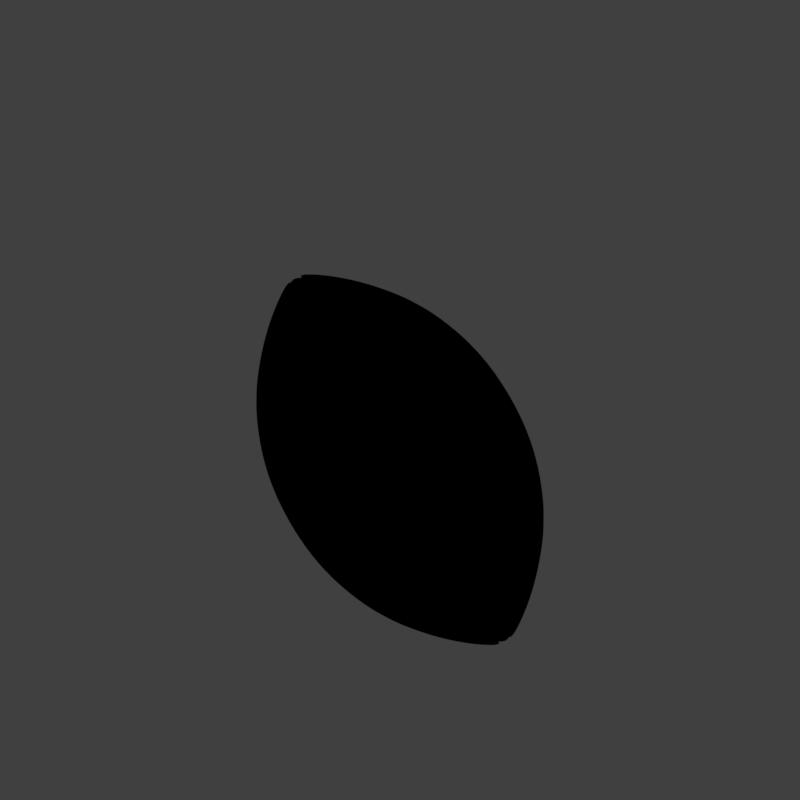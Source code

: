 # Source: ball2_V001.blend  (saved by Blender 2.79.0; exported with 4.5.12 LTS)
import bpy
from mathutils import Matrix  # noqa: F401  (used for matrix-valued properties, if any)

bpy.ops.wm.read_factory_settings(use_empty=True)
scene = bpy.context.scene
scene.name = 'Scene'

# ---- collections
col_collection_1 = bpy.data.collections.new('Collection 1'); scene.collection.children.link(col_collection_1)

# ---- materials (node trees are filled in below, after node groups)
mat_guide = bpy.data.materials.new('guide')
mat_guide.alpha_threshold = 0.0
mat_guide.use_transparent_shadow = False
mat_guide.diffuse_color = (1.0, 0.0, 0.004819, 1.0)
mat_guide.roughness = 0.5
mat_material = bpy.data.materials.new('Material')
mat_material.alpha_threshold = 0.0
mat_material.use_transparent_shadow = False
mat_material.preview_render_type = 'CUBE'
mat_material.diffuse_color = (0.3873, 0.1671, 0.02336, 1.0)
mat_material.specular_color = (0.9959, 1.0, 0.7592)
mat_material.roughness = 0.5
mat_material.specular_intensity = 0.5385
mat_material_001 = bpy.data.materials.new('Material.001')
mat_material_001.alpha_threshold = 0.0
mat_material_001.use_transparent_shadow = False
mat_material_001.roughness = 0.5

# ---- material node trees

# ---- world
world_world = bpy.data.worlds.new('World'); scene.world = world_world
world_world.color = (0.05088, 0.05088, 0.05088)
world_world.use_sun_shadow = False
world_world.sun_shadow_jitter_overblur = 0.0
world_world.cycles.sampling_method = 'MANUAL'
world_world.light_settings.distance = 0.0

# ---- cameras
cam_camera = bpy.data.cameras.new('Camera')
cam_camera.type = 'ORTHO'
cam_camera.sensor_fit = 'HORIZONTAL'
cam_camera.clip_start = 220.0
cam_camera.clip_end = 340.0
cam_camera.lens = 35.0
cam_camera.sensor_width = 1.0
cam_camera.sensor_height = 18.0
cam_camera.ortho_scale = 8.486
cam_camera.shift_x = -0.000345
cam_camera.shift_y = 0.25
cam_camera.dof.focus_distance = 0.0
cam_camera.dof.aperture_fstop = 128.0
cam_camera.dof.aperture_blades = 6

# ---- lights
light_lightdome = bpy.data.lights.new('LightDome', 'SUN')
light_lightdome.transmission_factor = 0.0
light_lightdome.angle = 0.1993
light_lightdome.energy = 0.1
light_lightdome.shadow_buffer_clip_start = 0.5
light_lightdome.shadow_soft_size = 0.1
light_lightdome.shadow_cascade_max_distance = 1000.0
light_fillerlight = bpy.data.lights.new('FillerLight', 'SUN')
light_fillerlight.transmission_factor = 0.0
light_fillerlight.angle = 0.9273
light_fillerlight.energy = 0.5
light_fillerlight.shadow_buffer_clip_start = 0.5
light_fillerlight.shadow_soft_size = 0.5
light_fillerlight.shadow_cascade_max_distance = 1000.0
light_mainlight = bpy.data.lights.new('MainLight', 'SUN')
light_mainlight.transmission_factor = 0.0
light_mainlight.angle = 0.9273
light_mainlight.energy = 1.3
light_mainlight.shadow_buffer_clip_start = 0.5
light_mainlight.shadow_soft_size = 0.5
light_mainlight.shadow_cascade_max_distance = 1000.0

# ---- meshes
me_plane_001 = bpy.data.meshes.new('Plane.001')
me_plane_001.from_pydata([(-2.0, -2.0, 0.0), (2.0, -2.0, 0.0), (-2.0, 2.0, 0.0), (2.0, 2.0, 0.0), (-1.864, 1.864, 0.0), (-1.864, -1.864, 0.0), (1.864, -1.864, 0.0), (1.864, 1.864, 0.0)], [], [(5, 4, 2, 0), (6, 5, 0, 1), (7, 6, 1, 3), (4, 7, 3, 2)])
me_plane_001.materials.append(mat_guide)
me_plane_001.use_remesh_preserve_volume = False
me_plane_001.use_remesh_preserve_attributes = False
me_plane_001.use_mirror_vertex_groups = False
me_plane_001.update()
me_cube_001 = bpy.data.meshes.new('Cube.001')
me_cube_001.from_pydata([(-2.0, -2.0, 0.0), (-2.0, -2.0, 1.633), (-2.0, 2.0, 0.0), (-2.0, 2.0, 1.633), (2.0, -2.0, 0.0), (2.0, -2.0, 1.633), (2.0, 2.0, 0.0), (2.0, 2.0, 1.633)], [], [(0, 1, 3, 2), (2, 3, 7, 6), (6, 7, 5, 4), (4, 5, 1, 0), (2, 6, 4, 0), (7, 3, 1, 5)])
me_cube_001.use_remesh_preserve_volume = False
me_cube_001.use_remesh_preserve_attributes = False
me_cube_001.use_mirror_vertex_groups = False
me_cube_001.update()
me_sphere = bpy.data.meshes.new('Sphere')
me_sphere.from_pydata([(0.01017, -0.01017, -0.0008153), (0.03756, 0.1888, 3.64), (0.07591, 0.3816, 3.493), (0.1137, 0.5714, 3.308), (0.1491, 0.7497, 3.093), (0.1805, 0.9074, 2.834), (0.2054, 1.033, 2.536), (0.2206, 1.109, 2.207), (0.2248, 1.13, 1.868), (0.2206, 1.109, 1.53), (0.2054, 1.033, 1.201), (0.1805, 0.9074, 0.9023), (0.1491, 0.7497, 0.6439), (0.1137, 0.5714, 0.429), (0.07591, 0.3816, 0.2434), (0.03756, 0.1888, 0.09718), (0.07368, 0.1779, 3.64), (0.1489, 0.3595, 3.493), (0.223, 0.5383, 3.308), (0.2925, 0.7062, 3.093), (0.3541, 0.8548, 2.834), (0.4029, 0.9726, 2.536), (0.4327, 1.045, 2.207), (0.441, 1.065, 1.868), (0.4327, 1.045, 1.53), (0.4029, 0.9726, 1.201), (0.3541, 0.8548, 0.9023), (0.2925, 0.7062, 0.6439), (0.223, 0.5383, 0.429), (0.1489, 0.3595, 0.2434), (0.07368, 0.1779, 0.09718), (0.107, 0.1601, 3.64), (0.2162, 0.3235, 3.493), (0.3237, 0.4844, 3.308), (0.4247, 0.6356, 3.093), (0.514, 0.7693, 2.834), (0.5849, 0.8754, 2.536), (0.6282, 0.9401, 2.207), (0.6402, 0.9582, 1.868), (0.6282, 0.9401, 1.53), (0.5849, 0.8754, 1.201), (0.514, 0.7693, 0.9023), (0.4247, 0.6356, 0.6439), (0.3237, 0.4844, 0.429), (0.2162, 0.3235, 0.2434), (0.107, 0.1601, 0.09718), (0.1361, 0.1361, 3.64), (0.2751, 0.2751, 3.493), (0.412, 0.412, 3.308), (0.5405, 0.5405, 3.093), (0.6542, 0.6542, 2.834), (0.7444, 0.7444, 2.536), (0.7995, 0.7995, 2.207), (0.8148, 0.8148, 1.868), (0.7995, 0.7995, 1.53), (0.7444, 0.7444, 1.201), (0.6542, 0.6542, 0.9023), (0.5405, 0.5405, 0.6439), (0.412, 0.412, 0.429), (0.2751, 0.2751, 0.2434), (0.1361, 0.1361, 0.09718), (0.1601, 0.107, 3.64), (0.3235, 0.2162, 3.493), (0.4844, 0.3237, 3.308), (0.6356, 0.4247, 3.093), (0.7693, 0.514, 2.834), (0.8754, 0.5849, 2.536), (0.9401, 0.6282, 2.207), (0.9582, 0.6402, 1.868), (0.9401, 0.6282, 1.53), (0.8754, 0.5849, 1.201), (0.7693, 0.514, 0.9023), (0.6356, 0.4247, 0.6439), (0.4844, 0.3237, 0.429), (0.3235, 0.2162, 0.2434), (0.1601, 0.107, 0.09718), (0.1779, 0.07368, 3.64), (0.3595, 0.1489, 3.493), (0.5383, 0.223, 3.308), (0.7062, 0.2925, 3.093), (0.8548, 0.3541, 2.834), (0.9726, 0.4029, 2.536), (1.045, 0.4327, 2.207), (1.065, 0.441, 1.868), (1.045, 0.4327, 1.53), (0.9726, 0.4029, 1.201), (0.8548, 0.3541, 0.9023), (0.7062, 0.2925, 0.6439), (0.5383, 0.223, 0.429), (0.3595, 0.1489, 0.2434), (0.1779, 0.07368, 0.09718), (0.1888, 0.03756, 3.64), (0.3816, 0.07591, 3.493), (0.5714, 0.1137, 3.308), (0.7497, 0.1491, 3.093), (0.9074, 0.1805, 2.834), (1.033, 0.2054, 2.536), (1.109, 0.2206, 2.207), (1.13, 0.2248, 1.868), (1.109, 0.2206, 1.53), (1.033, 0.2054, 1.201), (0.9074, 0.1805, 0.9023), (0.7497, 0.1491, 0.6439), (0.5714, 0.1137, 0.429), (0.3816, 0.07591, 0.2434), (0.1888, 0.03756, 0.09718), (0.1909, -0.009917, 3.627), (0.3852, -0.00989, 3.478), (0.5753, -0.009858, 3.29), (0.7528, -0.009825, 3.075), (0.9083, -0.009789, 2.817), (1.031, -0.009756, 2.522), (1.104, -0.009731, 2.199), (1.124, -0.00972, 1.868), (1.104, -0.009731, 1.537), (1.031, -0.009756, 1.215), (0.9083, -0.009789, 0.9195), (0.7528, -0.009825, 0.6621), (0.5753, -0.009858, 0.4462), (0.3852, -0.00989, 0.2585), (0.1909, -0.009917, 0.1098), (0.1888, -0.03756, 3.64), (0.3816, -0.07591, 3.493), (0.5714, -0.1137, 3.308), (0.7497, -0.1491, 3.093), (0.9074, -0.1805, 2.834), (1.033, -0.2054, 2.536), (1.109, -0.2206, 2.207), (1.13, -0.2248, 1.868), (1.109, -0.2206, 1.53), (1.033, -0.2054, 1.201), (0.9074, -0.1805, 0.9023), (0.7497, -0.1491, 0.6439), (0.5714, -0.1137, 0.429), (0.3816, -0.07591, 0.2434), (0.1888, -0.03756, 0.09718), (0.1779, -0.07368, 3.64), (0.3595, -0.1489, 3.493), (0.5383, -0.223, 3.308), (0.7062, -0.2925, 3.093), (0.8548, -0.3541, 2.834), (0.9726, -0.4029, 2.536), (1.045, -0.4327, 2.207), (1.065, -0.441, 1.868), (1.045, -0.4327, 1.53), (0.9726, -0.4029, 1.201), (0.8548, -0.3541, 0.9023), (0.7062, -0.2925, 0.6439), (0.5383, -0.223, 0.429), (0.3595, -0.1489, 0.2434), (0.1779, -0.07368, 0.09718), (0.1601, -0.107, 3.64), (0.3235, -0.2162, 3.493), (0.4844, -0.3237, 3.308), (0.6356, -0.4247, 3.093), (0.7693, -0.514, 2.834), (0.8754, -0.5849, 2.536), (0.9401, -0.6282, 2.207), (0.9582, -0.6402, 1.868), (0.9401, -0.6282, 1.53), (0.8754, -0.5849, 1.201), (0.7693, -0.514, 0.9023), (0.6356, -0.4247, 0.6439), (0.4844, -0.3237, 0.429), (0.3235, -0.2162, 0.2434), (0.1601, -0.107, 0.09718), (0.1361, -0.1361, 3.64), (0.2751, -0.2751, 3.493), (0.412, -0.412, 3.308), (0.5405, -0.5405, 3.093), (0.6542, -0.6542, 2.834), (0.7444, -0.7444, 2.536), (0.7995, -0.7995, 2.207), (0.8148, -0.8148, 1.868), (0.7995, -0.7995, 1.53), (0.7444, -0.7444, 1.201), (0.6542, -0.6542, 0.9023), (0.5405, -0.5405, 0.6439), (0.412, -0.412, 0.429), (0.2751, -0.2751, 0.2434), (0.1361, -0.1361, 0.09718), (0.107, -0.1601, 3.64), (0.2162, -0.3235, 3.493), (0.3237, -0.4844, 3.308), (0.4247, -0.6356, 3.093), (0.514, -0.7693, 2.834), (0.5849, -0.8754, 2.536), (0.6282, -0.9401, 2.207), (0.6402, -0.9582, 1.868), (0.6282, -0.9401, 1.53), (0.5849, -0.8754, 1.201), (0.514, -0.7693, 0.9023), (0.4247, -0.6356, 0.6439), (0.3237, -0.4844, 0.429), (0.2162, -0.3235, 0.2434), (0.107, -0.1601, 0.09718), (0.07368, -0.1779, 3.64), (0.1489, -0.3595, 3.493), (0.223, -0.5383, 3.308), (0.2925, -0.7062, 3.093), (0.3541, -0.8548, 2.834), (0.4029, -0.9726, 2.536), (0.4327, -1.045, 2.207), (0.441, -1.065, 1.868), (0.4327, -1.045, 1.53), (0.4029, -0.9726, 1.201), (0.3541, -0.8548, 0.9023), (0.2925, -0.7062, 0.6439), (0.223, -0.5383, 0.429), (0.1489, -0.3595, 0.2434), (0.07368, -0.1779, 0.09718), (0.03756, -0.1888, 3.64), (0.07591, -0.3816, 3.493), (0.1137, -0.5714, 3.308), (0.1491, -0.7497, 3.093), (0.1805, -0.9074, 2.834), (0.2054, -1.033, 2.536), (0.2206, -1.109, 2.207), (0.2248, -1.13, 1.868), (0.2206, -1.109, 1.53), (0.2054, -1.033, 1.201), (0.1805, -0.9074, 0.9023), (0.1491, -0.7497, 0.6439), (0.1137, -0.5714, 0.429), (0.07591, -0.3816, 0.2434), (0.03756, -0.1888, 0.09718), (0.009917, -0.1909, 3.627), (0.00989, -0.3852, 3.478), (0.009858, -0.5753, 3.29), (0.009825, -0.7528, 3.075), (0.009789, -0.9083, 2.817), (0.009756, -1.031, 2.522), (0.009731, -1.104, 2.199), (0.00972, -1.124, 1.868), (0.009731, -1.104, 1.537), (0.009756, -1.031, 1.215), (0.009789, -0.9083, 0.9195), (0.009825, -0.7528, 0.6621), (0.009858, -0.5753, 0.4462), (0.00989, -0.3852, 0.2585), (0.009917, -0.1909, 0.1098), (-0.03756, -0.1888, 3.64), (-0.07591, -0.3816, 3.493), (-0.1137, -0.5714, 3.308), (-0.1491, -0.7497, 3.093), (-0.1805, -0.9074, 2.834), (-0.2054, -1.033, 2.536), (-0.2206, -1.109, 2.207), (-0.2248, -1.13, 1.868), (-0.2206, -1.109, 1.53), (-0.2054, -1.033, 1.201), (-0.1805, -0.9074, 0.9023), (-0.1491, -0.7497, 0.6439), (-0.1137, -0.5714, 0.429), (-0.07591, -0.3816, 0.2434), (-0.03756, -0.1888, 0.09718), (0.01017, -0.01017, 3.738), (-0.07368, -0.1779, 3.64), (-0.1489, -0.3595, 3.493), (-0.223, -0.5383, 3.308), (-0.2925, -0.7062, 3.093), (-0.3541, -0.8548, 2.834), (-0.4029, -0.9726, 2.536), (-0.4327, -1.045, 2.207), (-0.441, -1.065, 1.868), (-0.4327, -1.045, 1.53), (-0.4029, -0.9726, 1.201), (-0.3541, -0.8548, 0.9023), (-0.2925, -0.7062, 0.6439), (-0.223, -0.5383, 0.429), (-0.1489, -0.3595, 0.2434), (-0.07368, -0.1779, 0.09718), (-0.107, -0.1601, 3.64), (-0.2162, -0.3235, 3.493), (-0.3237, -0.4844, 3.308), (-0.4247, -0.6356, 3.093), (-0.514, -0.7693, 2.834), (-0.5849, -0.8754, 2.536), (-0.6282, -0.9401, 2.207), (-0.6402, -0.9582, 1.868), (-0.6282, -0.9401, 1.53), (-0.5849, -0.8754, 1.201), (-0.514, -0.7693, 0.9023), (-0.4247, -0.6356, 0.6439), (-0.3237, -0.4844, 0.429), (-0.2162, -0.3235, 0.2434), (-0.107, -0.1601, 0.09718), (-0.1361, -0.1361, 3.64), (-0.2751, -0.2751, 3.493), (-0.412, -0.412, 3.308), (-0.5405, -0.5405, 3.093), (-0.6542, -0.6542, 2.834), (-0.7444, -0.7444, 2.536), (-0.7995, -0.7995, 2.207), (-0.8148, -0.8148, 1.868), (-0.7995, -0.7995, 1.53), (-0.7444, -0.7444, 1.201), (-0.6542, -0.6542, 0.9023), (-0.5405, -0.5405, 0.6439), (-0.412, -0.412, 0.429), (-0.2751, -0.2751, 0.2434), (-0.1361, -0.1361, 0.09718), (-0.1601, -0.107, 3.64), (-0.3235, -0.2162, 3.493), (-0.4844, -0.3237, 3.308), (-0.6356, -0.4247, 3.093), (-0.7693, -0.514, 2.834), (-0.8754, -0.5849, 2.536), (-0.9401, -0.6282, 2.207), (-0.9582, -0.6402, 1.868), (-0.9401, -0.6282, 1.53), (-0.8754, -0.5849, 1.201), (-0.7693, -0.514, 0.9023), (-0.6356, -0.4247, 0.6439), (-0.4844, -0.3237, 0.429), (-0.3235, -0.2162, 0.2434), (-0.1601, -0.107, 0.09718), (-0.1779, -0.07368, 3.64), (-0.3595, -0.1489, 3.493), (-0.5383, -0.223, 3.308), (-0.7062, -0.2925, 3.093), (-0.8548, -0.3541, 2.834), (-0.9726, -0.4029, 2.536), (-1.045, -0.4327, 2.207), (-1.065, -0.441, 1.868), (-1.045, -0.4327, 1.53), (-0.9726, -0.4029, 1.201), (-0.8548, -0.3541, 0.9023), (-0.7062, -0.2925, 0.6439), (-0.5383, -0.223, 0.429), (-0.3595, -0.1489, 0.2434), (-0.1779, -0.07368, 0.09718), (-0.1888, -0.03756, 3.64), (-0.3816, -0.07591, 3.493), (-0.5714, -0.1137, 3.308), (-0.7497, -0.1491, 3.093), (-0.9074, -0.1805, 2.834), (-1.033, -0.2054, 2.536), (-1.109, -0.2206, 2.207), (-1.13, -0.2248, 1.868), (-1.109, -0.2206, 1.53), (-1.033, -0.2054, 1.201), (-0.9074, -0.1805, 0.9023), (-0.7497, -0.1491, 0.6439), (-0.5714, -0.1137, 0.429), (-0.3816, -0.07591, 0.2434), (-0.1888, -0.03756, 0.09718), (-0.1909, 0.009917, 3.627), (-0.3852, 0.00989, 3.478), (-0.5753, 0.009858, 3.29), (-0.7528, 0.009825, 3.075), (-0.9083, 0.00979, 2.817), (-1.031, 0.009756, 2.522), (-1.104, 0.009731, 2.199), (-1.124, 0.00972, 1.868), (-1.104, 0.009731, 1.537), (-1.031, 0.009756, 1.215), (-0.9083, 0.00979, 0.9195), (-0.7528, 0.009825, 0.6621), (-0.5753, 0.009858, 0.4462), (-0.3852, 0.00989, 0.2585), (-0.1909, 0.009917, 0.1098), (-0.1888, 0.03756, 3.64), (-0.3816, 0.07591, 3.493), (-0.5714, 0.1137, 3.308), (-0.7497, 0.1491, 3.093), (-0.9074, 0.1805, 2.834), (-1.033, 0.2054, 2.536), (-1.109, 0.2206, 2.207), (-1.13, 0.2248, 1.868), (-1.109, 0.2206, 1.53), (-1.033, 0.2054, 1.201), (-0.9074, 0.1805, 0.9023), (-0.7497, 0.1491, 0.6439), (-0.5714, 0.1137, 0.429), (-0.3816, 0.07591, 0.2434), (-0.1888, 0.03756, 0.09718), (-0.1779, 0.07368, 3.64), (-0.3595, 0.1489, 3.493), (-0.5383, 0.223, 3.308), (-0.7062, 0.2925, 3.093), (-0.8548, 0.3541, 2.834), (-0.9726, 0.4029, 2.536), (-1.045, 0.4327, 2.207), (-1.065, 0.441, 1.868), (-1.045, 0.4327, 1.53), (-0.9726, 0.4029, 1.201), (-0.8548, 0.3541, 0.9023), (-0.7062, 0.2925, 0.6439), (-0.5383, 0.223, 0.429), (-0.3595, 0.1489, 0.2434), (-0.1779, 0.07368, 0.09718), (-0.1601, 0.107, 3.64), (-0.3235, 0.2162, 3.493), (-0.4844, 0.3237, 3.308), (-0.6356, 0.4247, 3.093), (-0.7693, 0.514, 2.834), (-0.8754, 0.5849, 2.536), (-0.9401, 0.6282, 2.207), (-0.9582, 0.6402, 1.868), (-0.9401, 0.6282, 1.53), (-0.8754, 0.5849, 1.201), (-0.7693, 0.514, 0.9023), (-0.6356, 0.4247, 0.6439), (-0.4844, 0.3237, 0.429), (-0.3235, 0.2162, 0.2434), (-0.1601, 0.107, 0.09718), (-0.1361, 0.1361, 3.64), (-0.2751, 0.2751, 3.493), (-0.412, 0.412, 3.308), (-0.5405, 0.5405, 3.093), (-0.6542, 0.6542, 2.834), (-0.7444, 0.7444, 2.536), (-0.7995, 0.7995, 2.207), (-0.8148, 0.8148, 1.868), (-0.7995, 0.7995, 1.53), (-0.7444, 0.7444, 1.201), (-0.6542, 0.6542, 0.9023), (-0.5405, 0.5405, 0.6439), (-0.412, 0.412, 0.429), (-0.2751, 0.2751, 0.2434), (-0.1361, 0.1361, 0.09718), (-0.107, 0.1601, 3.64), (-0.2162, 0.3235, 3.493), (-0.3237, 0.4844, 3.308), (-0.4247, 0.6356, 3.093), (-0.514, 0.7693, 2.834), (-0.5849, 0.8754, 2.536), (-0.6282, 0.9401, 2.207), (-0.6402, 0.9582, 1.868), (-0.6282, 0.9401, 1.53), (-0.5849, 0.8754, 1.201), (-0.514, 0.7693, 0.9023), (-0.4247, 0.6356, 0.6439), (-0.3237, 0.4844, 0.429), (-0.2162, 0.3235, 0.2434), (-0.107, 0.1601, 0.09718), (-0.07368, 0.1779, 3.64), (-0.1489, 0.3595, 3.493), (-0.223, 0.5383, 3.308), (-0.2925, 0.7062, 3.093), (-0.3541, 0.8548, 2.834), (-0.4029, 0.9726, 2.536), (-0.4327, 1.045, 2.207), (-0.441, 1.065, 1.868), (-0.4327, 1.045, 1.53), (-0.4029, 0.9726, 1.201), (-0.3541, 0.8548, 0.9023), (-0.2925, 0.7062, 0.6439), (-0.223, 0.5383, 0.429), (-0.1489, 0.3595, 0.2434), (-0.07368, 0.1779, 0.09718), (-0.03756, 0.1888, 3.64), (-0.07591, 0.3816, 3.493), (-0.1137, 0.5714, 3.308), (-0.1491, 0.7497, 3.093), (-0.1805, 0.9074, 2.834), (-0.2054, 1.033, 2.536), (-0.2206, 1.109, 2.207), (-0.2248, 1.13, 1.868), (-0.2206, 1.109, 1.53), (-0.2054, 1.033, 1.201), (-0.1805, 0.9074, 0.9023), (-0.1491, 0.7497, 0.6439), (-0.1137, 0.5714, 0.429), (-0.07591, 0.3816, 0.2434), (-0.03756, 0.1888, 0.09718), (0.009917, 0.1909, 3.627), (0.00989, 0.3852, 3.478), (0.009858, 0.5753, 3.29), (0.009825, 0.7528, 3.075), (0.00979, 0.9083, 2.817), (0.009756, 1.031, 2.522), (0.009731, 1.104, 2.199), (0.00972, 1.124, 1.868), (0.009731, 1.104, 1.537), (0.009756, 1.031, 1.215), (0.00979, 0.9083, 0.9195), (0.009825, 0.7528, 0.6621), (0.009858, 0.5753, 0.4462), (0.00989, 0.3852, 0.2585), (0.009917, 0.1909, 0.1098), (0.1648, 0.8286, 2.964), (0.3233, 0.7805, 2.964), (0.4694, 0.7024, 2.964), (0.5974, 0.5974, 2.964), (0.7024, 0.4694, 2.964), (0.7805, 0.3233, 2.964), (0.8286, 0.1648, 2.964), (0.8305, -0.009805, 2.946), (0.8286, -0.1648, 2.964), (0.7805, -0.3233, 2.964), (0.7024, -0.4694, 2.964), (0.5974, -0.5974, 2.964), (0.4694, -0.7024, 2.964), (0.3233, -0.7805, 2.964), (0.1648, -0.8286, 2.964), (0.009805, -0.8305, 2.946), (-0.1648, -0.8286, 2.964), (-0.3233, -0.7805, 2.964), (-0.4694, -0.7024, 2.964), (-0.5974, -0.5974, 2.964), (-0.7024, -0.4694, 2.964), (-0.7805, -0.3233, 2.964), (-0.8286, -0.1648, 2.964), (-0.8305, 0.009805, 2.946), (-0.8286, 0.1648, 2.964), (-0.7805, 0.3233, 2.964), (-0.7024, 0.4694, 2.964), (-0.5974, 0.5974, 2.964), (-0.4694, 0.7024, 2.964), (-0.3233, 0.7805, 2.964), (-0.1648, 0.8286, 2.964), (0.009805, 0.8305, 2.946), (0.1648, 0.8286, 0.7731), (0.3233, 0.7805, 0.7731), (0.4694, 0.7024, 0.7731), (0.5974, 0.5974, 0.7731), (0.7024, 0.4694, 0.7731), (0.7805, 0.3233, 0.7731), (0.8286, 0.1648, 0.7731), (0.8305, -0.009805, 0.7912), (0.8286, -0.1648, 0.7731), (0.7805, -0.3233, 0.7731), (0.7024, -0.4694, 0.7731), (0.5974, -0.5974, 0.7731), (0.4694, -0.7024, 0.7731), (0.3233, -0.7805, 0.7731), (0.1648, -0.8286, 0.7731), (0.009805, -0.8305, 0.7912), (-0.1648, -0.8286, 0.7731), (-0.3233, -0.7805, 0.7731), (-0.4694, -0.7024, 0.7731), (-0.5974, -0.5974, 0.7731), (-0.7024, -0.4694, 0.7731), (-0.7805, -0.3233, 0.7731), (-0.8286, -0.1648, 0.7731), (-0.8305, 0.009805, 0.7912), (-0.8286, 0.1648, 0.7731), (-0.7805, 0.3233, 0.7731), (-0.7024, 0.4694, 0.7731), (-0.5974, 0.5974, 0.7731), (-0.4694, 0.7024, 0.7731), (-0.3233, 0.7805, 0.7731), (-0.1648, 0.8286, 0.7731), (0.009805, 0.8305, 0.7912), (0.1909, 0.009917, 3.627), (0.3852, 0.00989, 3.478), (0.5753, 0.009858, 3.29), (0.7528, 0.009825, 3.075), (0.8305, 0.009805, 2.946), (0.9083, 0.009789, 2.817), (1.031, 0.009756, 2.522), (1.104, 0.009731, 2.199), (1.124, 0.00972, 1.868), (1.104, 0.009731, 1.537), (1.031, 0.009756, 1.215), (0.9083, 0.009789, 0.9195), (0.8305, 0.009805, 0.7912), (0.7528, 0.009825, 0.6621), (0.5753, 0.009858, 0.4462), (0.3852, 0.00989, 0.2585), (0.1909, 0.009917, 0.1098), (-0.009917, -0.1909, 3.627), (-0.00989, -0.3852, 3.478), (-0.009858, -0.5753, 3.29), (-0.009825, -0.7528, 3.075), (-0.009805, -0.8305, 2.946), (-0.009789, -0.9083, 2.817), (-0.009756, -1.031, 2.522), (-0.009731, -1.104, 2.199), (-0.00972, -1.124, 1.868), (-0.009731, -1.104, 1.537), (-0.009756, -1.031, 1.215), (-0.009789, -0.9083, 0.9195), (-0.009805, -0.8305, 0.7912), (-0.009825, -0.7528, 0.6621), (-0.009858, -0.5753, 0.4462), (-0.00989, -0.3852, 0.2585), (-0.009917, -0.1909, 0.1098), (0.01017, 0.01016, 3.738), (0.01017, 0.01017, -0.0008153), (0.1728, -4.879e-09, 3.458), (0.3493, 2e-09, 3.327), (0.523, 9.451e-09, 3.16), (0.6862, 3.09e-09, 2.967), (0.7583, -3.918e-09, 2.852), (0.8305, -1.093e-08, 2.736), (0.945, 5.08e-08, 2.468), (1.015, -7.083e-08, 2.172), (1.034, -5.433e-08, 1.868), (1.015, -7.083e-08, 1.564), (0.945, 9.653e-08, 1.269), (0.8305, -1.093e-08, 1.001), (0.7583, -3.918e-09, 0.8852), (0.6862, 3.09e-09, 0.7693), (0.523, -1.86e-08, 0.5763), (0.3493, 1.56e-08, 0.4097), (0.1728, 1.162e-08, 0.2785), (-0.009917, 0.1909, 3.627), (-0.00989, 0.3852, 3.478), (-0.009858, 0.5753, 3.29), (-0.009825, 0.7528, 3.075), (-0.009805, 0.8305, 2.946), (-0.009789, 0.9083, 2.817), (-0.009756, 1.031, 2.522), (-0.00973, 1.104, 2.199), (-0.00972, 1.124, 1.868), (-0.00973, 1.104, 1.537), (-0.009756, 1.031, 1.215), (-0.009789, 0.9083, 0.9195), (-0.009805, 0.8305, 0.7912), (-0.009825, 0.7528, 0.6621), (-0.009858, 0.5753, 0.4462), (-0.00989, 0.3852, 0.2585), (-0.009917, 0.1909, 0.1098), (-0.01017, 0.01016, 3.738), (-0.01017, 0.01017, -0.0008153), (-0.1909, -0.009917, 3.627), (-0.3852, -0.00989, 3.478), (-0.5753, -0.009858, 3.29), (-0.7528, -0.009825, 3.075), (-0.8305, -0.009805, 2.946), (-0.9083, -0.009789, 2.817), (-1.031, -0.009756, 2.522), (-1.104, -0.00973, 2.199), (-1.124, -0.00972, 1.868), (-1.104, -0.00973, 1.537), (-1.031, -0.009756, 1.215), (-0.9083, -0.009789, 0.9195), (-0.8305, -0.009805, 0.7912), (-0.7528, -0.009825, 0.6621), (-0.5753, -0.009858, 0.4462), (-0.3852, -0.00989, 0.2585), (-0.1909, -0.009917, 0.1098), (4.601e-08, 0.1728, 3.458), (8.1e-08, 0.3493, 3.327), (1.077e-07, 0.523, 3.16), (1.505e-07, 0.6862, 2.967), (2.104e-07, 0.7583, 2.852), (2.703e-07, 0.8305, 2.736), (6.047e-08, 0.945, 2.468), (2.602e-07, 1.015, 2.172), (2.756e-07, 1.034, 1.868), (2.602e-07, 1.015, 1.564), (6.047e-08, 0.945, 1.269), (2.703e-07, 0.8305, 1.001), (2.104e-07, 0.7583, 0.8852), (1.505e-07, 0.6862, 0.7693), (1.217e-07, 0.523, 0.5763), (8.1e-08, 0.3493, 0.4097), (2.621e-08, 0.1728, 0.2785), (-9.293e-08, -2.65e-07, 3.555), (-0.01017, -0.01017, -0.0008153), (6.409e-09, -0.1728, 3.458), (4.7e-08, -0.3493, 3.327), (3.05e-08, -0.523, 3.16), (-2.305e-08, -0.6862, 2.967), (-5.499e-08, -0.7583, 2.852), (-8.692e-08, -0.8305, 2.736), (6.047e-08, -0.945, 2.468), (-9.443e-08, -1.015, 2.172), (-1.098e-07, -1.034, 1.868), (-9.443e-08, -1.015, 1.564), (6.047e-08, -0.945, 1.269), (-8.692e-08, -0.8305, 1.001), (-5.499e-08, -0.7583, 0.8852), (-2.305e-08, -0.6862, 0.7693), (-4.567e-09, -0.523, 0.5763), (1.3e-08, -0.3493, 0.4097), (1.631e-08, -0.1728, 0.2785), (-0.1728, 8.321e-09, 3.458), (-0.3493, 3.6e-08, 3.327), (-0.523, 3.751e-08, 3.16), (-0.6862, 1.332e-07, 2.967), (-0.7583, 1.579e-07, 2.852), (-0.8305, 1.826e-07, 2.736), (-0.945, 5.074e-09, 2.468), (-1.015, 2.376e-07, 2.172), (-1.034, 1.923e-07, 1.868), (-1.015, 2.376e-07, 1.564), (-0.945, 5.074e-09, 1.269), (-0.8305, 1.826e-07, 1.001), (-0.7583, 1.579e-07, 0.8852), (-0.6862, 1.332e-07, 0.7693), (-0.523, 5.855e-08, 0.5763), (-0.3493, 6.32e-08, 0.4097), (-0.1728, 5.021e-09, 0.2785), (-0.01017, -0.01017, 3.738), (1.52e-08, -3.946e-09, 0.1812)], [], [(479, 478, 12, 13), (472, 471, 5, 6), (480, 479, 13, 14), (473, 472, 6, 7), (481, 480, 14, 15), (474, 473, 7, 8), (467, 580, 1), (581, 481, 15), (475, 474, 8, 9), (468, 467, 1, 2), (476, 475, 9, 10), (469, 468, 2, 3), (477, 476, 10, 11), (470, 469, 3, 4), (545, 477, 11, 514), (513, 470, 4, 482), (4, 3, 18, 19), (514, 11, 26, 515), (482, 4, 19, 483), (13, 12, 27, 28), (6, 5, 20, 21), (14, 13, 28, 29), (7, 6, 21, 22), (15, 14, 29, 30), (8, 7, 22, 23), (1, 580, 16), (581, 15, 30), (9, 8, 23, 24), (2, 1, 16, 17), (10, 9, 24, 25), (3, 2, 17, 18), (11, 10, 25, 26), (23, 22, 37, 38), (16, 580, 31), (581, 30, 45), (24, 23, 38, 39), (17, 16, 31, 32), (25, 24, 39, 40), (18, 17, 32, 33), (26, 25, 40, 41), (19, 18, 33, 34), (515, 26, 41, 516), (483, 19, 34, 484), (28, 27, 42, 43), (21, 20, 35, 36), (29, 28, 43, 44), (22, 21, 36, 37), (30, 29, 44, 45), (516, 41, 56, 517), (484, 34, 49, 485), (43, 42, 57, 58), (36, 35, 50, 51), (44, 43, 58, 59), (37, 36, 51, 52), (45, 44, 59, 60), (38, 37, 52, 53), (31, 580, 46), (581, 45, 60), (39, 38, 53, 54), (32, 31, 46, 47), (40, 39, 54, 55), (33, 32, 47, 48), (41, 40, 55, 56), (34, 33, 48, 49), (581, 60, 75), (54, 53, 68, 69), (47, 46, 61, 62), (55, 54, 69, 70), (48, 47, 62, 63), (56, 55, 70, 71), (49, 48, 63, 64), (517, 56, 71, 518), (485, 49, 64, 486), (58, 57, 72, 73), (51, 50, 65, 66), (59, 58, 73, 74), (52, 51, 66, 67), (60, 59, 74, 75), (53, 52, 67, 68), (46, 580, 61), (73, 72, 87, 88), (66, 65, 80, 81), (74, 73, 88, 89), (67, 66, 81, 82), (75, 74, 89, 90), (68, 67, 82, 83), (61, 580, 76), (581, 75, 90), (69, 68, 83, 84), (62, 61, 76, 77), (70, 69, 84, 85), (63, 62, 77, 78), (71, 70, 85, 86), (64, 63, 78, 79), (518, 71, 86, 519), (486, 64, 79, 487), (77, 76, 91, 92), (85, 84, 99, 100), (78, 77, 92, 93), (86, 85, 100, 101), (79, 78, 93, 94), (519, 86, 101, 520), (487, 79, 94, 488), (88, 87, 102, 103), (81, 80, 95, 96), (89, 88, 103, 104), (82, 81, 96, 97), (90, 89, 104, 105), (83, 82, 97, 98), (76, 580, 91), (581, 90, 105), (84, 83, 98, 99), (96, 95, 551, 552), (104, 103, 560, 561), (97, 96, 552, 553), (105, 104, 561, 562), (98, 97, 553, 554), (91, 580, 546), (581, 105, 562), (99, 98, 554, 555), (92, 91, 546, 547), (100, 99, 555, 556), (93, 92, 547, 548), (101, 100, 556, 557), (94, 93, 548, 549), (520, 101, 557, 558), (488, 94, 549, 550), (103, 102, 559, 560), (115, 114, 129, 130), (108, 107, 122, 123), (116, 115, 130, 131), (109, 108, 123, 124), (521, 116, 131, 522), (489, 109, 124, 490), (118, 117, 132, 133), (111, 110, 125, 126), (119, 118, 133, 134), (112, 111, 126, 127), (120, 119, 134, 135), (113, 112, 127, 128), (106, 256, 121), (0, 120, 135), (114, 113, 128, 129), (107, 106, 121, 122), (134, 133, 148, 149), (127, 126, 141, 142), (135, 134, 149, 150), (128, 127, 142, 143), (121, 256, 136), (0, 135, 150), (129, 128, 143, 144), (122, 121, 136, 137), (130, 129, 144, 145), (123, 122, 137, 138), (131, 130, 145, 146), (124, 123, 138, 139), (522, 131, 146, 523), (490, 124, 139, 491), (133, 132, 147, 148), (126, 125, 140, 141), (138, 137, 152, 153), (146, 145, 160, 161), (139, 138, 153, 154), (523, 146, 161, 524), (491, 139, 154, 492), (148, 147, 162, 163), (141, 140, 155, 156), (149, 148, 163, 164), (142, 141, 156, 157), (150, 149, 164, 165), (143, 142, 157, 158), (136, 256, 151), (0, 150, 165), (144, 143, 158, 159), (137, 136, 151, 152), (145, 144, 159, 160), (157, 156, 171, 172), (165, 164, 179, 180), (158, 157, 172, 173), (151, 256, 166), (0, 165, 180), (159, 158, 173, 174), (152, 151, 166, 167), (160, 159, 174, 175), (153, 152, 167, 168), (161, 160, 175, 176), (154, 153, 168, 169), (524, 161, 176, 525), (492, 154, 169, 493), (163, 162, 177, 178), (156, 155, 170, 171), (164, 163, 178, 179), (176, 175, 190, 191), (169, 168, 183, 184), (525, 176, 191, 526), (493, 169, 184, 494), (178, 177, 192, 193), (171, 170, 185, 186), (179, 178, 193, 194), (172, 171, 186, 187), (180, 179, 194, 195), (173, 172, 187, 188), (166, 256, 181), (0, 180, 195), (174, 173, 188, 189), (167, 166, 181, 182), (175, 174, 189, 190), (168, 167, 182, 183), (195, 194, 209, 210), (188, 187, 202, 203), (181, 256, 196), (0, 195, 210), (189, 188, 203, 204), (182, 181, 196, 197), (190, 189, 204, 205), (183, 182, 197, 198), (191, 190, 205, 206), (184, 183, 198, 199), (526, 191, 206, 527), (494, 184, 199, 495), (193, 192, 207, 208), (186, 185, 200, 201), (194, 193, 208, 209), (187, 186, 201, 202), (527, 206, 221, 528), (495, 199, 214, 496), (208, 207, 222, 223), (201, 200, 215, 216), (209, 208, 223, 224), (202, 201, 216, 217), (210, 209, 224, 225), (203, 202, 217, 218), (196, 256, 211), (0, 210, 225), (204, 203, 218, 219), (197, 196, 211, 212), (205, 204, 219, 220), (198, 197, 212, 213), (206, 205, 220, 221), (199, 198, 213, 214), (211, 256, 226), (0, 225, 240), (219, 218, 233, 234), (212, 211, 226, 227), (220, 219, 234, 235), (213, 212, 227, 228), (221, 220, 235, 236), (214, 213, 228, 229), (528, 221, 236, 529), (496, 214, 229, 497), (223, 222, 237, 238), (216, 215, 230, 231), (224, 223, 238, 239), (217, 216, 231, 232), (225, 224, 239, 240), (218, 217, 232, 233), (567, 566, 244, 498), (577, 576, 252, 253), (569, 568, 245, 246), (578, 577, 253, 254), (570, 569, 246, 247), (579, 578, 254, 255), (571, 570, 247, 248), (563, 688, 241), (653, 579, 255), (572, 571, 248, 249), (564, 563, 241, 242), (573, 572, 249, 250), (565, 564, 242, 243), (574, 573, 250, 251), (566, 565, 243, 244), (575, 574, 251, 530), (249, 248, 264, 265), (242, 241, 257, 258), (250, 249, 265, 266), (243, 242, 258, 259), (251, 250, 266, 267), (244, 243, 259, 260), (530, 251, 267, 531), (498, 244, 260, 499), (253, 252, 268, 269), (246, 245, 261, 262), (254, 253, 269, 270), (247, 246, 262, 263), (255, 254, 270, 271), (248, 247, 263, 264), (241, 688, 257), (653, 255, 271), (269, 268, 283, 284), (262, 261, 276, 277), (270, 269, 284, 285), (263, 262, 277, 278), (271, 270, 285, 286), (264, 263, 278, 279), (257, 688, 272), (653, 271, 286), (265, 264, 279, 280), (258, 257, 272, 273), (266, 265, 280, 281), (259, 258, 273, 274), (267, 266, 281, 282), (260, 259, 274, 275), (531, 267, 282, 532), (499, 260, 275, 500), (273, 272, 287, 288), (281, 280, 295, 296), (274, 273, 288, 289), (282, 281, 296, 297), (275, 274, 289, 290), (532, 282, 297, 533), (500, 275, 290, 501), (284, 283, 298, 299), (277, 276, 291, 292), (285, 284, 299, 300), (278, 277, 292, 293), (286, 285, 300, 301), (279, 278, 293, 294), (272, 688, 287), (653, 286, 301), (280, 279, 294, 295), (292, 291, 306, 307), (300, 299, 314, 315), (293, 292, 307, 308), (301, 300, 315, 316), (294, 293, 308, 309), (287, 688, 302), (653, 301, 316), (295, 294, 309, 310), (288, 287, 302, 303), (296, 295, 310, 311), (289, 288, 303, 304), (297, 296, 311, 312), (290, 289, 304, 305), (533, 297, 312, 534), (501, 290, 305, 502), (299, 298, 313, 314), (311, 310, 325, 326), (304, 303, 318, 319), (312, 311, 326, 327), (305, 304, 319, 320), (534, 312, 327, 535), (502, 305, 320, 503), (314, 313, 328, 329), (307, 306, 321, 322), (315, 314, 329, 330), (308, 307, 322, 323), (316, 315, 330, 331), (309, 308, 323, 324), (302, 688, 317), (653, 316, 331), (310, 309, 324, 325), (303, 302, 317, 318), (330, 329, 344, 345), (323, 322, 337, 338), (331, 330, 345, 346), (324, 323, 338, 339), (317, 688, 332), (653, 331, 346), (325, 324, 339, 340), (318, 317, 332, 333), (326, 325, 340, 341), (319, 318, 333, 334), (327, 326, 341, 342), (320, 319, 334, 335), (535, 327, 342, 536), (503, 320, 335, 504), (329, 328, 343, 344), (322, 321, 336, 337), (342, 341, 628, 629), (335, 334, 620, 621), (536, 342, 629, 630), (504, 335, 621, 622), (344, 343, 631, 632), (337, 336, 623, 624), (345, 344, 632, 633), (338, 337, 624, 625), (346, 345, 633, 634), (339, 338, 625, 626), (332, 688, 618), (653, 346, 634), (340, 339, 626, 627), (333, 332, 618, 619), (341, 340, 627, 628), (334, 333, 619, 620), (361, 360, 375, 376), (354, 353, 368, 369), (347, 616, 362), (617, 361, 376), (355, 354, 369, 370), (348, 347, 362, 363), (356, 355, 370, 371), (349, 348, 363, 364), (357, 356, 371, 372), (350, 349, 364, 365), (537, 357, 372, 538), (505, 350, 365, 506), (359, 358, 373, 374), (352, 351, 366, 367), (360, 359, 374, 375), (353, 352, 367, 368), (365, 364, 379, 380), (538, 372, 387, 539), (506, 365, 380, 507), (374, 373, 388, 389), (367, 366, 381, 382), (375, 374, 389, 390), (368, 367, 382, 383), (376, 375, 390, 391), (369, 368, 383, 384), (362, 616, 377), (617, 376, 391), (370, 369, 384, 385), (363, 362, 377, 378), (371, 370, 385, 386), (364, 363, 378, 379), (372, 371, 386, 387), (384, 383, 398, 399), (377, 616, 392), (617, 391, 406), (385, 384, 399, 400), (378, 377, 392, 393), (386, 385, 400, 401), (379, 378, 393, 394), (387, 386, 401, 402), (380, 379, 394, 395), (539, 387, 402, 540), (507, 380, 395, 508), (389, 388, 403, 404), (382, 381, 396, 397), (390, 389, 404, 405), (383, 382, 397, 398), (391, 390, 405, 406), (540, 402, 417, 541), (508, 395, 410, 509), (404, 403, 418, 419), (397, 396, 411, 412), (405, 404, 419, 420), (398, 397, 412, 413), (406, 405, 420, 421), (399, 398, 413, 414), (392, 616, 407), (617, 406, 421), (400, 399, 414, 415), (393, 392, 407, 408), (401, 400, 415, 416), (394, 393, 408, 409), (402, 401, 416, 417), (395, 394, 409, 410), (407, 616, 422), (617, 421, 436), (415, 414, 429, 430), (408, 407, 422, 423), (416, 415, 430, 431), (409, 408, 423, 424), (417, 416, 431, 432), (410, 409, 424, 425), (541, 417, 432, 542), (509, 410, 425, 510), (419, 418, 433, 434), (412, 411, 426, 427), (420, 419, 434, 435), (413, 412, 427, 428), (421, 420, 435, 436), (414, 413, 428, 429), (510, 425, 440, 511), (434, 433, 448, 449), (427, 426, 441, 442), (435, 434, 449, 450), (428, 427, 442, 443), (436, 435, 450, 451), (429, 428, 443, 444), (422, 616, 437), (617, 436, 451), (430, 429, 444, 445), (423, 422, 437, 438), (431, 430, 445, 446), (424, 423, 438, 439), (432, 431, 446, 447), (425, 424, 439, 440), (542, 432, 447, 543), (445, 444, 459, 460), (438, 437, 452, 453), (446, 445, 460, 461), (439, 438, 453, 454), (447, 446, 461, 462), (440, 439, 454, 455), (543, 447, 462, 544), (511, 440, 455, 512), (449, 448, 463, 464), (442, 441, 456, 457), (450, 449, 464, 465), (443, 442, 457, 458), (451, 450, 465, 466), (444, 443, 458, 459), (437, 616, 452), (617, 451, 466), (464, 463, 612, 613), (457, 456, 604, 605), (465, 464, 613, 614), (458, 457, 605, 606), (466, 465, 614, 615), (459, 458, 606, 607), (452, 616, 599), (617, 466, 615), (460, 459, 607, 608), (453, 452, 599, 600), (461, 460, 608, 609), (454, 453, 600, 601), (462, 461, 609, 610), (455, 454, 601, 602), (544, 462, 610, 611), (512, 455, 602, 603), (456, 512, 603, 604), (441, 511, 512, 456), (426, 510, 511, 441), (411, 509, 510, 426), (396, 508, 509, 411), (381, 507, 508, 396), (366, 506, 507, 381), (351, 505, 506, 366), (336, 504, 622, 623), (321, 503, 504, 336), (306, 502, 503, 321), (291, 501, 502, 306), (276, 500, 501, 291), (261, 499, 500, 276), (245, 498, 499, 261), (568, 567, 498, 245), (215, 496, 497, 230), (200, 495, 496, 215), (185, 494, 495, 200), (170, 493, 494, 185), (155, 492, 493, 170), (140, 491, 492, 155), (125, 490, 491, 140), (110, 489, 490, 125), (95, 488, 550, 551), (80, 487, 488, 95), (65, 486, 487, 80), (50, 485, 486, 65), (35, 484, 485, 50), (20, 483, 484, 35), (5, 482, 483, 20), (471, 513, 482, 5), (463, 544, 611, 612), (448, 543, 544, 463), (433, 542, 543, 448), (418, 541, 542, 433), (403, 540, 541, 418), (388, 539, 540, 403), (373, 538, 539, 388), (358, 537, 538, 373), (343, 536, 630, 631), (328, 535, 536, 343), (313, 534, 535, 328), (298, 533, 534, 313), (283, 532, 533, 298), (268, 531, 532, 283), (252, 530, 531, 268), (576, 575, 530, 252), (222, 528, 529, 237), (207, 527, 528, 222), (192, 526, 527, 207), (177, 525, 526, 192), (162, 524, 525, 177), (147, 523, 524, 162), (132, 522, 523, 147), (117, 521, 522, 132), (102, 520, 558, 559), (87, 519, 520, 102), (72, 518, 519, 87), (57, 517, 518, 72), (42, 516, 517, 57), (27, 515, 516, 42), (12, 514, 515, 27), (478, 545, 514, 12), (106, 107, 583, 582), (107, 108, 584, 583), (108, 109, 585, 584), (489, 110, 587, 586), (110, 111, 588, 587), (111, 112, 589, 588), (112, 113, 590, 589), (113, 114, 591, 590), (114, 115, 592, 591), (115, 116, 593, 592), (521, 117, 595, 594), (117, 118, 596, 595), (118, 119, 597, 596), (119, 120, 598, 597), (227, 226, 654, 655), (228, 227, 655, 656), (229, 228, 656, 657), (230, 497, 658, 659), (231, 230, 659, 660), (232, 231, 660, 661), (233, 232, 661, 662), (234, 233, 662, 663), (235, 234, 663, 664), (236, 235, 664, 665), (237, 529, 666, 667), (238, 237, 667, 668), (239, 238, 668, 669), (240, 239, 669, 670), (256, 106, 582, 652), (120, 0, 689, 598), (226, 256, 652, 654), (0, 240, 670, 689), (109, 489, 586, 585), (497, 229, 657, 658), (116, 521, 594, 593), (529, 236, 665, 666), (547, 546, 582, 583), (548, 547, 583, 584), (549, 548, 584, 585), (551, 550, 586, 587), (552, 551, 587, 588), (553, 552, 588, 589), (554, 553, 589, 590), (555, 554, 590, 591), (556, 555, 591, 592), (557, 556, 592, 593), (559, 558, 594, 595), (560, 559, 595, 596), (561, 560, 596, 597), (562, 561, 597, 598), (467, 468, 636, 635), (468, 469, 637, 636), (469, 470, 638, 637), (513, 471, 640, 639), (471, 472, 641, 640), (472, 473, 642, 641), (473, 474, 643, 642), (474, 475, 644, 643), (475, 476, 645, 644), (476, 477, 646, 645), (545, 478, 648, 647), (478, 479, 649, 648), (479, 480, 650, 649), (480, 481, 651, 650), (580, 467, 635, 652), (481, 581, 689, 651), (546, 580, 652, 582), (581, 562, 598, 689), (550, 549, 585, 586), (470, 513, 639, 638), (558, 557, 593, 594), (477, 545, 647, 646), (347, 348, 672, 671), (348, 349, 673, 672), (349, 350, 674, 673), (505, 351, 676, 675), (351, 352, 677, 676), (352, 353, 678, 677), (353, 354, 679, 678), (354, 355, 680, 679), (355, 356, 681, 680), (356, 357, 682, 681), (537, 358, 684, 683), (358, 359, 685, 684), (359, 360, 686, 685), (360, 361, 687, 686), (600, 599, 635, 636), (601, 600, 636, 637), (602, 601, 637, 638), (604, 603, 639, 640), (605, 604, 640, 641), (606, 605, 641, 642), (607, 606, 642, 643), (608, 607, 643, 644), (609, 608, 644, 645), (610, 609, 645, 646), (612, 611, 647, 648), (613, 612, 648, 649), (614, 613, 649, 650), (615, 614, 650, 651), (599, 616, 652, 635), (617, 615, 651, 689), (616, 347, 671, 652), (361, 617, 689, 687), (350, 505, 675, 674), (603, 602, 638, 639), (357, 537, 683, 682), (611, 610, 646, 647), (563, 564, 655, 654), (564, 565, 656, 655), (565, 566, 657, 656), (567, 568, 659, 658), (568, 569, 660, 659), (569, 570, 661, 660), (570, 571, 662, 661), (571, 572, 663, 662), (572, 573, 664, 663), (573, 574, 665, 664), (575, 576, 667, 666), (576, 577, 668, 667), (577, 578, 669, 668), (578, 579, 670, 669), (619, 618, 671, 672), (620, 619, 672, 673), (621, 620, 673, 674), (623, 622, 675, 676), (624, 623, 676, 677), (625, 624, 677, 678), (626, 625, 678, 679), (627, 626, 679, 680), (628, 627, 680, 681), (629, 628, 681, 682), (631, 630, 683, 684), (632, 631, 684, 685), (633, 632, 685, 686), (634, 633, 686, 687), (688, 563, 654, 652), (579, 653, 689, 670), (618, 688, 652, 671), (653, 634, 687, 689), (566, 567, 658, 657), (622, 621, 674, 675), (574, 575, 666, 665), (630, 629, 682, 683)])
me_sphere.polygons.foreach_set('use_smooth', [True] * 720)
me_sphere.polygons.foreach_set('material_index', [1, 0, 0, 0, 0, 0, 0, 0, 0, 0, 0, 0, 0, 1, 0, 1, 1, 0, 1, 1, 0, 0, 0, 0, 0, 0, 0, 0, 0, 0, 0, 0, 0, 0, 0, 0, 0, 0, 0, 0, 1, 0, 1, 1, 0, 0, 0, 0, 0, 1, 1, 0, 0, 0, 0, 0, 0, 0, 0, 0, 0, 0, 0, 1, 0, 0, 0, 0, 0, 0, 1, 0, 1, 1, 0, 0, 0, 0, 0, 0, 1, 0, 0, 0, 0, 0, 0, 0, 0, 0, 0, 0, 0, 1, 0, 1, 0, 0, 0, 0, 1, 0, 1, 1, 0, 0, 0, 0, 0, 0, 0, 0, 0, 0, 0, 0, 0, 0, 0, 0, 0, 0, 0, 0, 1, 0, 1, 1, 0, 0, 0, 1, 0, 1, 1, 0, 0, 0, 0, 0, 0, 0, 0, 0, 0, 0, 0, 0, 0, 0, 0, 0, 0, 0, 0, 1, 0, 1, 1, 0, 0, 0, 1, 0, 1, 1, 0, 0, 0, 0, 0, 0, 0, 0, 0, 0, 0, 0, 0, 0, 0, 0, 0, 0, 0, 0, 1, 0, 1, 1, 0, 0, 0, 1, 0, 1, 1, 0, 0, 0, 0, 0, 0, 0, 0, 0, 0, 0, 0, 0, 0, 0, 0, 0, 0, 0, 0, 1, 0, 1, 1, 0, 0, 0, 0, 1, 1, 0, 0, 0, 0, 0, 0, 0, 0, 0, 0, 0, 0, 1, 0, 0, 0, 0, 0, 0, 0, 1, 0, 1, 1, 0, 0, 0, 0, 0, 1, 1, 0, 0, 0, 0, 0, 0, 0, 0, 0, 0, 0, 0, 1, 0, 0, 0, 0, 0, 0, 1, 0, 1, 1, 0, 0, 0, 0, 0, 0, 0, 1, 0, 0, 0, 0, 0, 0, 0, 0, 0, 0, 0, 0, 1, 0, 1, 0, 0, 0, 0, 1, 0, 1, 1, 0, 0, 0, 0, 0, 0, 0, 0, 0, 0, 0, 0, 0, 0, 0, 0, 0, 0, 0, 0, 1, 0, 1, 1, 0, 0, 0, 1, 0, 1, 1, 0, 0, 0, 0, 0, 0, 0, 0, 0, 0, 0, 0, 0, 0, 0, 0, 0, 0, 0, 0, 1, 0, 1, 1, 0, 0, 1, 0, 1, 1, 0, 0, 0, 0, 0, 0, 0, 0, 0, 0, 0, 0, 0, 0, 0, 0, 0, 0, 0, 0, 1, 0, 1, 1, 0, 0, 0, 1, 0, 1, 1, 0, 0, 0, 0, 0, 0, 0, 0, 0, 0, 0, 0, 0, 0, 0, 0, 0, 0, 0, 0, 1, 0, 1, 1, 0, 0, 0, 0, 0, 1, 1, 0, 0, 0, 0, 0, 0, 0, 0, 0, 0, 0, 0, 1, 0, 0, 0, 0, 0, 0, 0, 1, 0, 1, 1, 0, 0, 0, 0, 0, 1, 1, 0, 0, 0, 0, 0, 0, 0, 0, 0, 0, 0, 0, 1, 0, 0, 0, 0, 0, 0, 1, 0, 1, 1, 0, 0, 0, 0, 0, 0, 0, 1, 0, 0, 0, 0, 0, 0, 0, 0, 0, 0, 0, 0, 1, 0, 1, 0, 0, 0, 0, 0, 0, 0, 0, 0, 0, 0, 0, 0, 0, 0, 0, 0, 0, 0, 0, 0, 0, 0, 0, 0, 0, 0, 0, 0, 0, 0, 0, 1, 1, 1, 1, 1, 1, 1, 1, 1, 1, 1, 1, 1, 1, 1, 1, 1, 1, 1, 1, 1, 1, 1, 1, 1, 1, 1, 1, 1, 1, 1, 1, 0, 0, 1, 0, 0, 0, 0, 0, 0, 0, 1, 1, 0, 0, 0, 0, 1, 0, 0, 0, 0, 0, 0, 0, 1, 1, 0, 0, 0, 0, 0, 0, 1, 1, 0, 0, 0, 0, 1, 0, 0, 0, 0, 0, 0, 0, 1, 1, 0, 0, 0, 0, 1, 0, 0, 0, 0, 0, 0, 0, 1, 1, 0, 0, 0, 0, 0, 0, 1, 1, 0, 0, 0, 0, 1, 0, 0, 0, 0, 0, 0, 0, 1, 1, 0, 0, 0, 0, 1, 0, 0, 0, 0, 0, 0, 0, 1, 1, 0, 0, 0, 0, 0, 0, 1, 1, 0, 0, 0, 0, 1, 0, 0, 0, 0, 0, 0, 0, 1, 1, 0, 0, 0, 0, 1, 0, 0, 0, 0, 0, 0, 0, 1, 1, 0, 0, 0, 0, 0, 0, 1, 1, 0, 0])
me_sphere.materials.append(mat_material)
me_sphere.materials.append(mat_material_001)
me_sphere.use_remesh_preserve_volume = False
me_sphere.use_remesh_preserve_attributes = False
me_sphere.use_mirror_vertex_groups = False
me_sphere.update()
me_sphere_001 = bpy.data.meshes.new('Sphere.001')
me_sphere_001.from_pydata([(0.2054, -1.055, 2.536), (0.2206, -1.132, 2.207), (0.2248, -1.153, 1.868), (0.2206, -1.132, 1.53), (-0.07494, -1.153, 1.868), (0.07353, -1.132, 2.207), (-0.07353, -1.132, 2.207), (0.06846, -1.055, 2.536), (-0.06846, -1.055, 2.536), (-0.2054, -1.055, 2.536), (-0.2206, -1.132, 2.207), (-0.2248, -1.153, 1.868), (-0.2206, -1.132, 1.53), (0.06846, -1.055, 1.201), (-0.06846, -1.055, 1.201), (0.07353, -1.132, 1.53), (-0.07353, -1.132, 1.53), (0.07494, -1.153, 1.868), (0.213, -1.094, 2.371), (-0.213, -1.094, 2.371), (-0.07099, -1.094, 2.371), (0.07099, -1.094, 2.371), (0.2227, -1.142, 2.038), (-0.2227, -1.142, 2.038), (-0.07423, -1.142, 2.038), (0.07423, -1.142, 2.038), (0.2227, -1.142, 1.699), (-0.2227, -1.142, 1.699), (-0.07423, -1.142, 1.699), (0.07423, -1.142, 1.699), (0.213, -1.094, 1.365), (-0.213, -1.094, 1.365), (-0.07099, -1.094, 1.365), (0.07099, -1.094, 1.365), (0.2168, -1.113, 2.289), (0.2238, -1.148, 1.953), (0.2216, -1.137, 1.614), (0.2092, -1.074, 1.283), (5.96e-08, -1.055, 2.536), (-8.941e-08, -1.132, 2.207), (-0.2168, -1.113, 2.289), (-0.2238, -1.148, 1.953), (-0.2216, -1.137, 1.614), (-0.2092, -1.074, 1.283), (-0.06973, -1.074, 1.283), (0.06973, -1.074, 1.283), (-0.07459, -1.148, 1.953), (0.07459, -1.148, 1.953), (-0.07388, -1.137, 1.614), (-8.941e-08, -1.132, 1.53), (-1.267e-07, -1.153, 1.868), (0.07388, -1.137, 1.614), (-0.07226, -1.113, 2.289), (0.07226, -1.113, 2.289), (5.96e-08, -1.055, 1.201), (0.2092, -1.074, 2.454), (-0.2092, -1.074, 2.454), (-0.06973, -1.074, 2.454), (0.06973, -1.074, 2.454), (-1.49e-08, -1.094, 2.371), (0.2216, -1.137, 2.122), (-0.2216, -1.137, 2.122), (-0.07388, -1.137, 2.122), (0.07388, -1.137, 2.122), (-1.043e-07, -1.142, 2.038), (0.2238, -1.148, 1.784), (-0.2238, -1.148, 1.784), (-0.07459, -1.148, 1.784), (0.07459, -1.148, 1.784), (-1.043e-07, -1.142, 1.699), (0.2168, -1.113, 1.447), (-0.2168, -1.113, 1.447), (-0.07226, -1.113, 1.447), (0.07226, -1.113, 1.447), (-1.49e-08, -1.094, 1.365), (-5.215e-08, -1.113, 1.447), (-1.155e-07, -1.148, 1.784), (-9.686e-08, -1.137, 2.122), (2.235e-08, -1.074, 2.454), (2.235e-08, -1.074, 1.283), (-1.155e-07, -1.148, 1.953), (-5.215e-08, -1.113, 2.289), (-9.686e-08, -1.137, 1.614), (5.96e-08, -0.9576, 2.536), (0.06846, -0.9576, 2.536), (-8.941e-08, -1.034, 2.207), (0.07353, -1.034, 2.207), (-0.06973, -0.9767, 1.283), (-0.06846, -0.9576, 1.201), (0.06973, -0.9767, 1.283), (0.06846, -0.9576, 1.201), (-0.07459, -1.05, 1.953), (-0.07494, -1.055, 1.868), (0.07459, -1.05, 1.953), (0.07494, -1.055, 1.868), (-0.07388, -1.039, 1.614), (-0.07353, -1.034, 1.53), (-8.941e-08, -1.034, 1.53), (0.07353, -1.034, 1.53), (-1.267e-07, -1.055, 1.868), (0.07388, -1.039, 1.614), (-0.07226, -1.015, 2.289), (-0.07353, -1.034, 2.207), (0.07226, -1.015, 2.289), (5.96e-08, -0.9576, 1.201), (-0.06973, -0.9767, 2.454), (-0.07099, -0.9958, 2.371), (0.06973, -0.9767, 2.454), (0.07099, -0.9958, 2.371), (-1.49e-08, -0.9958, 2.371), (-0.07388, -1.039, 2.122), (-0.07423, -1.045, 2.038), (0.07388, -1.039, 2.122), (0.07423, -1.045, 2.038), (-1.043e-07, -1.045, 2.038), (-0.07459, -1.05, 1.784), (-0.07423, -1.045, 1.699), (0.07459, -1.05, 1.784), (0.07423, -1.045, 1.699), (-1.043e-07, -1.045, 1.699), (-0.07226, -1.015, 1.447), (-0.07099, -0.9958, 1.365), (0.07226, -1.015, 1.447), (0.07099, -0.9958, 1.365), (-1.49e-08, -0.9958, 1.365), (0.213, -0.9958, 2.371), (0.2168, -1.015, 2.289), (0.2227, -1.045, 2.038), (0.2238, -1.05, 1.953), (0.2227, -1.045, 1.699), (0.2216, -1.039, 1.614), (0.213, -0.9958, 1.365), (0.2092, -0.9767, 1.283), (-0.06846, -0.9576, 2.536), (-0.2206, -1.034, 2.207), (-0.2054, -0.9576, 2.536), (-0.2248, -1.055, 1.868), (-0.213, -0.9958, 2.371), (-0.2168, -1.015, 2.289), (-0.2227, -1.045, 2.038), (-0.2238, -1.05, 1.953), (-0.2227, -1.045, 1.699), (-0.2216, -1.039, 1.614), (-0.213, -0.9958, 1.365), (-0.2092, -0.9767, 1.283), (-0.2206, -1.034, 1.53), (0.2054, -0.9576, 2.536), (0.2206, -1.034, 2.207), (0.2248, -1.055, 1.868), (0.2206, -1.034, 1.53), (0.2092, -0.9767, 2.454), (-0.2092, -0.9767, 2.454), (0.2216, -1.039, 2.122), (-0.2216, -1.039, 2.122), (0.2238, -1.05, 1.784), (-0.2238, -1.05, 1.784), (0.2168, -1.015, 1.447), (-0.2168, -1.015, 1.447), (-5.215e-08, -1.015, 1.447), (-1.155e-07, -1.05, 1.784), (-9.686e-08, -1.039, 2.122), (2.235e-08, -0.9767, 2.454), (2.235e-08, -0.9767, 1.283), (-1.155e-07, -1.05, 1.953), (-5.215e-08, -1.015, 2.289), (-9.686e-08, -1.039, 1.614), (4.931e-08, -1.062, 2.536), (0.06846, -1.062, 2.536), (-9.97e-08, -1.139, 2.207), (0.07353, -1.139, 2.207), (-9.97e-08, -1.139, 1.53), (0.07353, -1.139, 1.53), (-1.37e-07, -1.16, 1.868), (0.07494, -1.16, 1.868), (-2.519e-08, -1.101, 2.371), (0.07099, -1.101, 2.371), (-1.146e-07, -1.149, 2.038), (0.07423, -1.149, 2.038), (-1.146e-07, -1.149, 1.699), (0.07423, -1.149, 1.699), (-2.519e-08, -1.101, 1.365), (0.07099, -1.101, 1.365), (0.213, -1.101, 2.371), (0.2168, -1.12, 2.289), (0.2227, -1.149, 2.038), (0.2238, -1.155, 1.953), (0.2227, -1.149, 1.699), (0.2216, -1.144, 1.614), (0.213, -1.101, 1.365), (0.2092, -1.082, 1.283), (-0.06846, -1.062, 2.536), (-0.2206, -1.139, 2.207), (-0.07353, -1.139, 2.207), (-0.2054, -1.062, 2.536), (-0.2248, -1.16, 1.868), (-0.07494, -1.16, 1.868), (-0.213, -1.101, 2.371), (-0.2168, -1.12, 2.289), (-0.2227, -1.149, 2.038), (-0.2238, -1.155, 1.953), (-0.2227, -1.149, 1.699), (-0.2216, -1.144, 1.614), (-0.213, -1.101, 1.365), (-0.2092, -1.082, 1.283), (-0.07099, -1.101, 1.365), (-0.06973, -1.082, 1.283), (0.06973, -1.082, 1.283), (-0.07423, -1.149, 2.038), (-0.07459, -1.155, 1.953), (0.07459, -1.155, 1.953), (-0.07423, -1.149, 1.699), (-0.07388, -1.144, 1.614), (-0.07353, -1.139, 1.53), (-0.2206, -1.139, 1.53), (0.07388, -1.144, 1.614), (-0.07099, -1.101, 2.371), (-0.07226, -1.12, 2.289), (0.07226, -1.12, 2.289), (0.2054, -1.062, 2.536), (0.2206, -1.139, 2.207), (0.2248, -1.16, 1.868), (0.2206, -1.139, 1.53), (0.2092, -1.082, 2.454), (-0.2092, -1.082, 2.454), (-0.06973, -1.082, 2.454), (0.06973, -1.082, 2.454), (0.2216, -1.144, 2.122), (-0.2216, -1.144, 2.122), (-0.07388, -1.144, 2.122), (0.07388, -1.144, 2.122), (0.2238, -1.155, 1.784), (-0.2238, -1.155, 1.784), (-0.07459, -1.155, 1.784), (0.07459, -1.155, 1.784), (0.2168, -1.12, 1.447), (-0.2168, -1.12, 1.447), (-0.07226, -1.12, 1.447), (0.07226, -1.12, 1.447), (-6.245e-08, -1.12, 1.447), (-1.258e-07, -1.155, 1.784), (-1.072e-07, -1.144, 2.122), (1.206e-08, -1.082, 2.454), (1.206e-08, -1.082, 1.283), (-1.258e-07, -1.155, 1.953), (-6.245e-08, -1.12, 2.289), (-1.072e-07, -1.144, 1.614)], [], [(82, 48, 16, 49), (81, 52, 6, 39), (80, 46, 4, 50), (79, 44, 14, 54), (78, 57, 20, 59), (77, 62, 24, 64), (76, 67, 28, 69), (75, 72, 32, 74), (6, 10, 191, 192), (71, 72, 236, 235), (73, 75, 74, 33), (79, 45, 206, 242), (38, 8, 190, 166), (9, 56, 223, 193), (68, 76, 69, 29), (32, 31, 202, 204), (37, 30, 188, 189), (55, 0, 218, 222), (30, 33, 181, 188), (5, 39, 168, 169), (63, 77, 64, 25), (36, 26, 186, 187), (3, 15, 171, 221), (74, 32, 204, 180), (58, 78, 59, 21), (56, 57, 224, 223), (7, 38, 166, 167), (35, 22, 184, 185), (45, 79, 54, 13), (2, 17, 173, 220), (57, 78, 241, 224), (34, 18, 182, 183), (47, 80, 50, 17), (1, 5, 169, 219), (78, 58, 225, 241), (43, 44, 205, 203), (53, 81, 39, 5), (33, 74, 180, 181), (0, 7, 167, 218), (12, 71, 235, 213), (51, 82, 49, 15), (53, 34, 183, 217), (70, 3, 221, 234), (41, 46, 208, 199), (28, 27, 200, 210), (58, 55, 222, 225), (42, 48, 211, 201), (29, 69, 178, 179), (165, 97, 96, 95), (164, 85, 102, 101), (163, 99, 92, 91), (162, 104, 88, 87), (161, 109, 106, 105), (160, 114, 111, 110), (159, 119, 116, 115), (158, 124, 121, 120), (96, 120, 157, 145), (149, 156, 122, 98), (122, 123, 124, 158), (98, 122, 158, 97), (97, 158, 120, 96), (92, 115, 155, 136), (117, 118, 119, 159), (94, 117, 159, 99), (99, 159, 115, 92), (148, 154, 117, 94), (102, 110, 153, 134), (147, 152, 112, 86), (112, 113, 114, 160), (86, 112, 160, 85), (85, 160, 110, 102), (146, 150, 107, 84), (107, 108, 109, 161), (84, 107, 161, 83), (83, 161, 105, 133), (133, 105, 151, 135), (89, 90, 104, 162), (123, 89, 162, 124), (124, 162, 87, 121), (131, 132, 89, 123), (93, 94, 99, 163), (113, 93, 163, 114), (114, 163, 91, 111), (106, 101, 138, 137), (103, 86, 85, 164), (108, 103, 164, 109), (109, 164, 101, 106), (129, 130, 100, 118), (100, 98, 97, 165), (118, 100, 165, 119), (119, 165, 95, 116), (127, 128, 93, 113), (116, 95, 142, 141), (111, 91, 140, 139), (125, 126, 103, 108), (121, 87, 144, 143), (42, 142, 95, 48), (58, 107, 150, 55), (28, 116, 141, 27), (72, 120, 121, 32), (41, 140, 91, 46), (70, 156, 149, 3), (14, 88, 104, 54), (33, 123, 122, 73), (53, 103, 126, 34), (12, 145, 157, 71), (0, 146, 84, 7), (43, 144, 87, 44), (1, 147, 86, 5), (34, 126, 125, 18), (2, 148, 94, 17), (35, 128, 127, 22), (7, 84, 83, 38), (56, 151, 105, 57), (3, 149, 98, 15), (36, 130, 129, 26), (30, 131, 123, 33), (55, 150, 146, 0), (37, 132, 131, 30), (44, 87, 88, 14), (32, 121, 143, 31), (9, 135, 151, 56), (38, 83, 133, 8), (13, 90, 89, 45), (71, 157, 120, 72), (6, 102, 134, 10), (46, 91, 92, 4), (73, 122, 156, 70), (8, 133, 135, 9), (17, 94, 93, 47), (45, 89, 132, 37), (20, 106, 137, 19), (4, 92, 136, 11), (48, 95, 96, 16), (18, 125, 108, 21), (19, 137, 138, 40), (60, 152, 147, 1), (23, 139, 140, 41), (15, 98, 100, 51), (66, 155, 115, 67), (10, 134, 153, 61), (27, 141, 142, 42), (52, 101, 102, 6), (40, 138, 101, 52), (31, 143, 144, 43), (5, 86, 103, 53), (54, 104, 90, 13), (57, 105, 106, 20), (22, 127, 113, 25), (21, 108, 107, 58), (68, 117, 154, 65), (24, 111, 139, 23), (51, 100, 130, 36), (61, 153, 110, 62), (65, 154, 148, 2), (62, 110, 111, 24), (63, 112, 152, 60), (11, 136, 155, 66), (25, 113, 112, 63), (16, 96, 145, 12), (67, 115, 116, 28), (26, 129, 118, 29), (29, 118, 117, 68), (47, 93, 128, 35), (212, 213, 235, 236), (221, 171, 237, 234), (171, 170, 238, 237), (170, 212, 236, 238), (195, 194, 231, 232), (173, 172, 239, 233), (172, 195, 232, 239), (220, 173, 233, 230), (192, 191, 227, 228), (219, 169, 229, 226), (169, 168, 240, 229), (168, 192, 228, 240), (218, 167, 225, 222), (167, 166, 241, 225), (166, 190, 224, 241), (190, 193, 223, 224), (181, 180, 242, 206), (180, 204, 205, 242), (188, 181, 206, 189), (177, 176, 243, 209), (176, 207, 208, 243), (215, 196, 197, 216), (175, 174, 244, 217), (174, 215, 216, 244), (186, 179, 214, 187), (179, 178, 245, 214), (178, 210, 211, 245), (184, 177, 209, 185), (210, 200, 201, 211), (207, 198, 199, 208), (182, 175, 217, 183), (204, 202, 203, 205), (44, 79, 242, 205), (73, 70, 234, 237), (8, 9, 193, 190), (45, 37, 189, 206), (20, 19, 196, 215), (4, 11, 194, 195), (59, 20, 215, 174), (39, 6, 192, 168), (15, 49, 170, 171), (75, 73, 237, 238), (18, 21, 175, 182), (19, 40, 197, 196), (17, 50, 172, 173), (80, 47, 209, 243), (72, 75, 238, 236), (60, 1, 219, 226), (23, 41, 199, 198), (46, 80, 243, 208), (66, 67, 232, 231), (10, 61, 227, 191), (27, 42, 201, 200), (40, 52, 216, 197), (31, 43, 203, 202), (76, 68, 233, 239), (64, 24, 207, 176), (81, 53, 217, 244), (67, 76, 239, 232), (22, 25, 177, 184), (52, 81, 244, 216), (68, 65, 230, 233), (24, 23, 198, 207), (21, 59, 174, 175), (51, 36, 187, 214), (61, 62, 228, 227), (65, 2, 220, 230), (63, 60, 226, 229), (11, 66, 231, 194), (49, 16, 212, 170), (16, 12, 213, 212), (25, 64, 176, 177), (82, 51, 214, 245), (50, 4, 195, 172), (48, 82, 245, 211), (77, 63, 229, 240), (26, 29, 179, 186), (47, 35, 185, 209), (62, 77, 240, 228), (69, 28, 210, 178)])
me_sphere_001.polygons.foreach_set('use_smooth', [True] * 244)
me_sphere_001.materials.append(mat_material_001)
me_sphere_001.use_remesh_preserve_volume = False
me_sphere_001.use_remesh_preserve_attributes = False
me_sphere_001.use_mirror_vertex_groups = False
me_sphere_001.update()

# ---- objects
ob_rig = bpy.data.objects.new('Rig', None)
ob_verticaljoint = bpy.data.objects.new('VerticalJoint', None)
ob_lightdome = bpy.data.objects.new('LightDome', light_lightdome)
ob_fillerlight = bpy.data.objects.new('FillerLight', light_fillerlight)
ob_mainlight = bpy.data.objects.new('Mainlight', light_mainlight)
ob_camera = bpy.data.objects.new('Camera', cam_camera)
ob_plane_001 = bpy.data.objects.new('Plane.001', me_plane_001)
ob_cube_001 = bpy.data.objects.new('Cube.001', me_cube_001)
ob_sphere = bpy.data.objects.new('Sphere', me_sphere)
ob_sphere_001 = bpy.data.objects.new('Sphere.001', me_sphere_001)

# ---- transforms, parenting, visibility, modifiers, constraints
ob_rig.location = (0.0, 0.0, 0.0)
ob_rig.rotation_mode = 'YXZ'
ob_rig.rotation_euler = (0.0, 0.0, -0.7854)
ob_rig.empty_image_offset = (0.0, 0.0)
ob_rig.hide_viewport = True
ob_rig.hide_select = True
ob_rig.lineart.crease_threshold = 0.0
ob_verticaljoint.parent = ob_rig
ob_verticaljoint.location = (0.0, 0.0, 0.0)
ob_verticaljoint.empty_image_offset = (0.0, 0.0)
ob_verticaljoint.hide_viewport = True
ob_verticaljoint.hide_select = True
ob_verticaljoint.lineart.crease_threshold = 0.0
ob_lightdome.parent = ob_verticaljoint
ob_lightdome.location = (0.0, 0.0, 0.0)
ob_lightdome.hide_viewport = True
ob_lightdome.hide_select = True
ob_lightdome.lineart.crease_threshold = 0.0
ob_fillerlight.parent = ob_verticaljoint
ob_fillerlight.location = (0.0, 0.0, 0.0)
ob_fillerlight.rotation_euler = (0.0, -1.265, 2.007)
ob_fillerlight.hide_viewport = True
ob_fillerlight.hide_select = True
ob_fillerlight.lineart.crease_threshold = 0.0
ob_mainlight.parent = ob_verticaljoint
ob_mainlight.location = (0.0, 0.0, 0.0)
ob_mainlight.rotation_euler = (1.178, 0.0, 1.571)
ob_mainlight.hide_viewport = True
ob_mainlight.hide_select = True
ob_mainlight.lineart.crease_threshold = 0.0
ob_camera.parent = ob_verticaljoint
ob_camera.location = (0.0, -241.9, 139.7)
ob_camera.rotation_euler = (1.047, 0.0, 0.0)
ob_camera.hide_select = True
ob_camera.lineart.crease_threshold = 0.0
ob_plane_001.location = (0.0, 0.0, 0.0)
ob_plane_001.hide_render = True
ob_plane_001.lineart.crease_threshold = 0.0
ob_cube_001.location = (0.0, 0.0, 0.0)
ob_cube_001.scale = (1.0, 1.0, 0.5)
ob_cube_001.hide_render = True
ob_cube_001.display_type = 'WIRE'
ob_cube_001.lineart.crease_threshold = 0.0
_m = ob_cube_001.modifiers.new('Array', 'ARRAY')
_m.count = 5
_m.constant_offset_displace = (0.0, 0.0, 0.0)
_m.relative_offset_displace = (0.0, 0.0, 1.0)
ob_sphere.location = (0.0, -1.6, 0.08808)
ob_sphere.rotation_euler = (-0.7854, -1.57e-16, 6.504e-17)
ob_sphere.scale = (1.182, 1.182, 1.214)
ob_sphere.lineart.crease_threshold = 0.0
_m = ob_sphere.modifiers.new('Subsurf', 'SUBSURF')
_m.uv_smooth = 'PRESERVE_CORNERS'
_m.quality = 2
_m.show_only_control_edges = False
ob_sphere_001.parent = ob_sphere
ob_sphere_001.matrix_parent_inverse = Matrix(((0.8459, 0.0, 0.0, 0.0), (0.0, 0.8459, 0.0, 0.0), (0.0, 0.0, 0.8238, 0.1746), (0.0, 0.0, 0.0, 1.0)))
ob_sphere_001.location = (0.0, -0.01808, -0.2119)
ob_sphere_001.scale = (1.182, 1.182, 1.214)
ob_sphere_001.lineart.crease_threshold = 0.0
_m = ob_sphere_001.modifiers.new('Subsurf', 'SUBSURF')
_m.uv_smooth = 'PRESERVE_CORNERS'
_m.quality = 2
_m.show_only_control_edges = False

# ---- collection membership
col_collection_1.objects.link(ob_rig)
col_collection_1.objects.link(ob_verticaljoint)
col_collection_1.objects.link(ob_lightdome)
col_collection_1.objects.link(ob_fillerlight)
col_collection_1.objects.link(ob_mainlight)
col_collection_1.objects.link(ob_camera)
col_collection_1.objects.link(ob_plane_001)
col_collection_1.objects.link(ob_cube_001)
col_collection_1.objects.link(ob_sphere)
col_collection_1.objects.link(ob_sphere_001)
def _layer_coll(name, lc=None):
    lc = lc or bpy.context.view_layer.layer_collection
    for c in lc.children:
        if c.name == name: return c
        r = _layer_coll(name, c)
        if r: return r
_layer_coll('Collection 1').holdout = True

# ---- scene / render settings (as saved in the file)
scene.camera = ob_camera
scene.frame_start = 1; scene.frame_end = 250; scene.frame_set(0)
scene.render.engine = 'BLENDER_EEVEE_NEXT'
scene.render.image_settings.compression = 0
scene.render.resolution_x = 96
scene.render.resolution_y = 96
scene.render.dither_intensity = 0.0
scene.render.film_transparent = True
scene.cycles.use_denoising = False
scene.cycles.samples = 128
scene.cycles.sampling_pattern = 'TABULATED_SOBOL'
scene.cycles.use_adaptive_sampling = False
scene.cycles.use_light_tree = False
scene.cycles.blur_glossy = 0.0
scene.cycles.sample_clamp_indirect = 0.0
scene.view_settings.view_transform = 'Standard'
bpy.context.view_layer.update()
